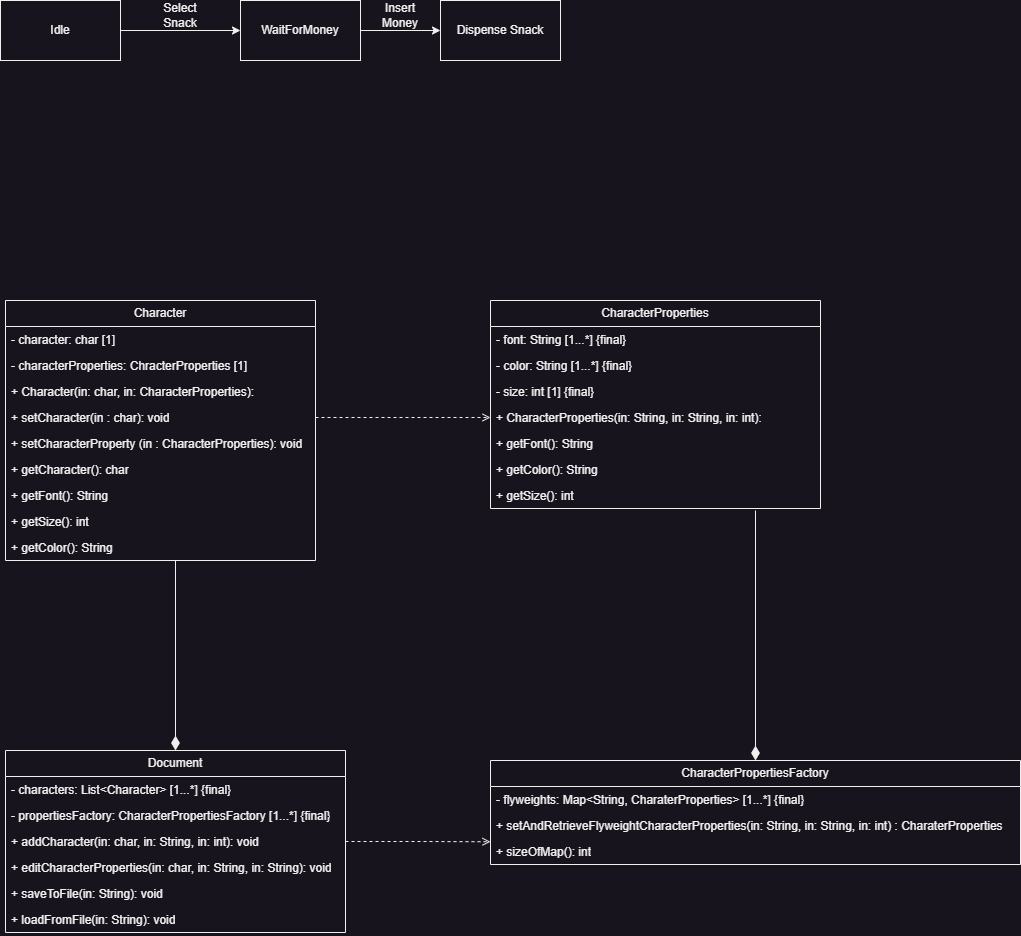

The diagram above was exported from draw.io. Its source (the exported page's mxGraphModel, read from the mxfile embedded in the PNG):
<mxGraphModel dx="864" dy="516" grid="1" gridSize="10" guides="1" tooltips="1" connect="1" arrows="1" fold="1" page="1" pageScale="1" pageWidth="850" pageHeight="1100" math="0" shadow="0">
  <root>
    <mxCell id="0" />
    <mxCell id="1" parent="0" />
    <mxCell id="hgpfe-FAYVcpU2cqj9jv-5" style="edgeStyle=orthogonalEdgeStyle;rounded=0;orthogonalLoop=1;jettySize=auto;html=1;exitX=1;exitY=0.5;exitDx=0;exitDy=0;entryX=0;entryY=0.5;entryDx=0;entryDy=0;" parent="1" source="hgpfe-FAYVcpU2cqj9jv-1" target="hgpfe-FAYVcpU2cqj9jv-2" edge="1">
      <mxGeometry relative="1" as="geometry" />
    </mxCell>
    <mxCell id="hgpfe-FAYVcpU2cqj9jv-1" value="Idle" style="rounded=0;whiteSpace=wrap;html=1;" parent="1" vertex="1">
      <mxGeometry x="40" y="20" width="120" height="60" as="geometry" />
    </mxCell>
    <mxCell id="hgpfe-FAYVcpU2cqj9jv-7" style="edgeStyle=orthogonalEdgeStyle;rounded=0;orthogonalLoop=1;jettySize=auto;html=1;exitX=1;exitY=0.5;exitDx=0;exitDy=0;entryX=0;entryY=0.5;entryDx=0;entryDy=0;" parent="1" source="hgpfe-FAYVcpU2cqj9jv-2" edge="1">
      <mxGeometry relative="1" as="geometry">
        <mxPoint x="480" y="50" as="targetPoint" />
      </mxGeometry>
    </mxCell>
    <mxCell id="hgpfe-FAYVcpU2cqj9jv-2" value="WaitForMoney" style="rounded=0;whiteSpace=wrap;html=1;" parent="1" vertex="1">
      <mxGeometry x="280" y="20" width="120" height="60" as="geometry" />
    </mxCell>
    <mxCell id="hgpfe-FAYVcpU2cqj9jv-4" value="Dispense Snack" style="rounded=0;whiteSpace=wrap;html=1;" parent="1" vertex="1">
      <mxGeometry x="480" y="20" width="120" height="60" as="geometry" />
    </mxCell>
    <mxCell id="hgpfe-FAYVcpU2cqj9jv-6" value="Insert Money" style="text;html=1;strokeColor=none;fillColor=none;align=center;verticalAlign=middle;whiteSpace=wrap;rounded=0;" parent="1" vertex="1">
      <mxGeometry x="410" y="20" width="60" height="30" as="geometry" />
    </mxCell>
    <mxCell id="hgpfe-FAYVcpU2cqj9jv-8" value="Select Snack" style="text;html=1;strokeColor=none;fillColor=none;align=center;verticalAlign=middle;whiteSpace=wrap;rounded=0;" parent="1" vertex="1">
      <mxGeometry x="190" y="20" width="60" height="30" as="geometry" />
    </mxCell>
    <mxCell id="rQ9ZZgRHqVunoWAVQk1i-1" value="Character" style="swimlane;fontStyle=0;childLayout=stackLayout;horizontal=1;startSize=26;fillColor=none;horizontalStack=0;resizeParent=1;resizeParentMax=0;resizeLast=0;collapsible=1;marginBottom=0;whiteSpace=wrap;html=1;" parent="1" vertex="1">
      <mxGeometry x="45" y="320" width="310" height="260" as="geometry" />
    </mxCell>
    <mxCell id="rQ9ZZgRHqVunoWAVQk1i-2" value="- character: char [1]" style="text;strokeColor=none;fillColor=none;align=left;verticalAlign=top;spacingLeft=4;spacingRight=4;overflow=hidden;rotatable=0;points=[[0,0.5],[1,0.5]];portConstraint=eastwest;whiteSpace=wrap;html=1;" parent="rQ9ZZgRHqVunoWAVQk1i-1" vertex="1">
      <mxGeometry y="26" width="310" height="26" as="geometry" />
    </mxCell>
    <mxCell id="rQ9ZZgRHqVunoWAVQk1i-3" value="- characterProperties: ChracterProperties [1]" style="text;strokeColor=none;fillColor=none;align=left;verticalAlign=top;spacingLeft=4;spacingRight=4;overflow=hidden;rotatable=0;points=[[0,0.5],[1,0.5]];portConstraint=eastwest;whiteSpace=wrap;html=1;" parent="rQ9ZZgRHqVunoWAVQk1i-1" vertex="1">
      <mxGeometry y="52" width="310" height="26" as="geometry" />
    </mxCell>
    <mxCell id="rQ9ZZgRHqVunoWAVQk1i-27" value="+ Character(in: char, in: CharacterProperties):&amp;nbsp;" style="text;strokeColor=none;fillColor=none;align=left;verticalAlign=top;spacingLeft=4;spacingRight=4;overflow=hidden;rotatable=0;points=[[0,0.5],[1,0.5]];portConstraint=eastwest;whiteSpace=wrap;html=1;" parent="rQ9ZZgRHqVunoWAVQk1i-1" vertex="1">
      <mxGeometry y="78" width="310" height="26" as="geometry" />
    </mxCell>
    <mxCell id="rQ9ZZgRHqVunoWAVQk1i-18" value="+ setCharacter(in : char): void" style="text;strokeColor=none;fillColor=none;align=left;verticalAlign=top;spacingLeft=4;spacingRight=4;overflow=hidden;rotatable=0;points=[[0,0.5],[1,0.5]];portConstraint=eastwest;whiteSpace=wrap;html=1;" parent="rQ9ZZgRHqVunoWAVQk1i-1" vertex="1">
      <mxGeometry y="104" width="310" height="26" as="geometry" />
    </mxCell>
    <mxCell id="rQ9ZZgRHqVunoWAVQk1i-19" value="+ setCharacterProperty (in : CharacterProperties): void" style="text;strokeColor=none;fillColor=none;align=left;verticalAlign=top;spacingLeft=4;spacingRight=4;overflow=hidden;rotatable=0;points=[[0,0.5],[1,0.5]];portConstraint=eastwest;whiteSpace=wrap;html=1;" parent="rQ9ZZgRHqVunoWAVQk1i-1" vertex="1">
      <mxGeometry y="130" width="310" height="26" as="geometry" />
    </mxCell>
    <mxCell id="rQ9ZZgRHqVunoWAVQk1i-20" value="+ getCharacter(): char" style="text;strokeColor=none;fillColor=none;align=left;verticalAlign=top;spacingLeft=4;spacingRight=4;overflow=hidden;rotatable=0;points=[[0,0.5],[1,0.5]];portConstraint=eastwest;whiteSpace=wrap;html=1;" parent="rQ9ZZgRHqVunoWAVQk1i-1" vertex="1">
      <mxGeometry y="156" width="310" height="26" as="geometry" />
    </mxCell>
    <mxCell id="rQ9ZZgRHqVunoWAVQk1i-21" value="+ getFont(): String" style="text;strokeColor=none;fillColor=none;align=left;verticalAlign=top;spacingLeft=4;spacingRight=4;overflow=hidden;rotatable=0;points=[[0,0.5],[1,0.5]];portConstraint=eastwest;whiteSpace=wrap;html=1;" parent="rQ9ZZgRHqVunoWAVQk1i-1" vertex="1">
      <mxGeometry y="182" width="310" height="26" as="geometry" />
    </mxCell>
    <mxCell id="rQ9ZZgRHqVunoWAVQk1i-22" value="+ getSize(): int" style="text;strokeColor=none;fillColor=none;align=left;verticalAlign=top;spacingLeft=4;spacingRight=4;overflow=hidden;rotatable=0;points=[[0,0.5],[1,0.5]];portConstraint=eastwest;whiteSpace=wrap;html=1;" parent="rQ9ZZgRHqVunoWAVQk1i-1" vertex="1">
      <mxGeometry y="208" width="310" height="26" as="geometry" />
    </mxCell>
    <mxCell id="rQ9ZZgRHqVunoWAVQk1i-23" value="+ getColor(): String" style="text;strokeColor=none;fillColor=none;align=left;verticalAlign=top;spacingLeft=4;spacingRight=4;overflow=hidden;rotatable=0;points=[[0,0.5],[1,0.5]];portConstraint=eastwest;whiteSpace=wrap;html=1;" parent="rQ9ZZgRHqVunoWAVQk1i-1" vertex="1">
      <mxGeometry y="234" width="310" height="26" as="geometry" />
    </mxCell>
    <mxCell id="rQ9ZZgRHqVunoWAVQk1i-5" value="CharacterProperties" style="swimlane;fontStyle=0;childLayout=stackLayout;horizontal=1;startSize=26;fillColor=none;horizontalStack=0;resizeParent=1;resizeParentMax=0;resizeLast=0;collapsible=1;marginBottom=0;whiteSpace=wrap;html=1;" parent="1" vertex="1">
      <mxGeometry x="530" y="320" width="330" height="208" as="geometry" />
    </mxCell>
    <mxCell id="rQ9ZZgRHqVunoWAVQk1i-6" value="- font: String [1...*] {final}" style="text;strokeColor=none;fillColor=none;align=left;verticalAlign=top;spacingLeft=4;spacingRight=4;overflow=hidden;rotatable=0;points=[[0,0.5],[1,0.5]];portConstraint=eastwest;whiteSpace=wrap;html=1;" parent="rQ9ZZgRHqVunoWAVQk1i-5" vertex="1">
      <mxGeometry y="26" width="330" height="26" as="geometry" />
    </mxCell>
    <mxCell id="rQ9ZZgRHqVunoWAVQk1i-7" value="- color: String [1...*] {final}" style="text;strokeColor=none;fillColor=none;align=left;verticalAlign=top;spacingLeft=4;spacingRight=4;overflow=hidden;rotatable=0;points=[[0,0.5],[1,0.5]];portConstraint=eastwest;whiteSpace=wrap;html=1;" parent="rQ9ZZgRHqVunoWAVQk1i-5" vertex="1">
      <mxGeometry y="52" width="330" height="26" as="geometry" />
    </mxCell>
    <mxCell id="rQ9ZZgRHqVunoWAVQk1i-8" value="- size: int [1] {final}" style="text;strokeColor=none;fillColor=none;align=left;verticalAlign=top;spacingLeft=4;spacingRight=4;overflow=hidden;rotatable=0;points=[[0,0.5],[1,0.5]];portConstraint=eastwest;whiteSpace=wrap;html=1;" parent="rQ9ZZgRHqVunoWAVQk1i-5" vertex="1">
      <mxGeometry y="78" width="330" height="26" as="geometry" />
    </mxCell>
    <mxCell id="rQ9ZZgRHqVunoWAVQk1i-28" value="+ CharacterProperties(in: String, in: String, in: int):&amp;nbsp;" style="text;strokeColor=none;fillColor=none;align=left;verticalAlign=top;spacingLeft=4;spacingRight=4;overflow=hidden;rotatable=0;points=[[0,0.5],[1,0.5]];portConstraint=eastwest;whiteSpace=wrap;html=1;" parent="rQ9ZZgRHqVunoWAVQk1i-5" vertex="1">
      <mxGeometry y="104" width="330" height="26" as="geometry" />
    </mxCell>
    <mxCell id="rQ9ZZgRHqVunoWAVQk1i-24" value="+ getFont(): String" style="text;strokeColor=none;fillColor=none;align=left;verticalAlign=top;spacingLeft=4;spacingRight=4;overflow=hidden;rotatable=0;points=[[0,0.5],[1,0.5]];portConstraint=eastwest;whiteSpace=wrap;html=1;" parent="rQ9ZZgRHqVunoWAVQk1i-5" vertex="1">
      <mxGeometry y="130" width="330" height="26" as="geometry" />
    </mxCell>
    <mxCell id="rQ9ZZgRHqVunoWAVQk1i-26" value="+ getColor(): String" style="text;strokeColor=none;fillColor=none;align=left;verticalAlign=top;spacingLeft=4;spacingRight=4;overflow=hidden;rotatable=0;points=[[0,0.5],[1,0.5]];portConstraint=eastwest;whiteSpace=wrap;html=1;" parent="rQ9ZZgRHqVunoWAVQk1i-5" vertex="1">
      <mxGeometry y="156" width="330" height="26" as="geometry" />
    </mxCell>
    <mxCell id="rQ9ZZgRHqVunoWAVQk1i-25" value="+ getSize(): int" style="text;strokeColor=none;fillColor=none;align=left;verticalAlign=top;spacingLeft=4;spacingRight=4;overflow=hidden;rotatable=0;points=[[0,0.5],[1,0.5]];portConstraint=eastwest;whiteSpace=wrap;html=1;" parent="rQ9ZZgRHqVunoWAVQk1i-5" vertex="1">
      <mxGeometry y="182" width="330" height="26" as="geometry" />
    </mxCell>
    <mxCell id="rQ9ZZgRHqVunoWAVQk1i-36" style="edgeStyle=orthogonalEdgeStyle;rounded=0;orthogonalLoop=1;jettySize=auto;html=1;exitX=0.5;exitY=0;exitDx=0;exitDy=0;endArrow=none;endFill=0;startArrow=diamondThin;startFill=1;startSize=12;" parent="1" source="rQ9ZZgRHqVunoWAVQk1i-9" edge="1">
      <mxGeometry relative="1" as="geometry">
        <mxPoint x="795" y="530" as="targetPoint" />
      </mxGeometry>
    </mxCell>
    <mxCell id="rQ9ZZgRHqVunoWAVQk1i-9" value="CharacterPropertiesFactory" style="swimlane;fontStyle=0;childLayout=stackLayout;horizontal=1;startSize=26;fillColor=none;horizontalStack=0;resizeParent=1;resizeParentMax=0;resizeLast=0;collapsible=1;marginBottom=0;whiteSpace=wrap;html=1;" parent="1" vertex="1">
      <mxGeometry x="530" y="780" width="530" height="104" as="geometry" />
    </mxCell>
    <mxCell id="rQ9ZZgRHqVunoWAVQk1i-10" value="- flyweights: Map&amp;lt;String, CharaterProperties&amp;gt; [1...*] {final}" style="text;strokeColor=none;fillColor=none;align=left;verticalAlign=top;spacingLeft=4;spacingRight=4;overflow=hidden;rotatable=0;points=[[0,0.5],[1,0.5]];portConstraint=eastwest;whiteSpace=wrap;html=1;" parent="rQ9ZZgRHqVunoWAVQk1i-9" vertex="1">
      <mxGeometry y="26" width="530" height="26" as="geometry" />
    </mxCell>
    <mxCell id="rQ9ZZgRHqVunoWAVQk1i-11" value="+ setAndRetrieveFlyweightCharacterProperties(in: String, in: String, in: int) : CharaterProperties" style="text;strokeColor=none;fillColor=none;align=left;verticalAlign=top;spacingLeft=4;spacingRight=4;overflow=hidden;rotatable=0;points=[[0,0.5],[1,0.5]];portConstraint=eastwest;whiteSpace=wrap;html=1;" parent="rQ9ZZgRHqVunoWAVQk1i-9" vertex="1">
      <mxGeometry y="52" width="530" height="26" as="geometry" />
    </mxCell>
    <mxCell id="rQ9ZZgRHqVunoWAVQk1i-12" value="+ sizeOfMap(): int" style="text;strokeColor=none;fillColor=none;align=left;verticalAlign=top;spacingLeft=4;spacingRight=4;overflow=hidden;rotatable=0;points=[[0,0.5],[1,0.5]];portConstraint=eastwest;whiteSpace=wrap;html=1;" parent="rQ9ZZgRHqVunoWAVQk1i-9" vertex="1">
      <mxGeometry y="78" width="530" height="26" as="geometry" />
    </mxCell>
    <mxCell id="rQ9ZZgRHqVunoWAVQk1i-35" style="edgeStyle=orthogonalEdgeStyle;rounded=0;orthogonalLoop=1;jettySize=auto;html=1;exitX=0.5;exitY=0;exitDx=0;exitDy=0;endArrow=none;endFill=0;startArrow=diamondThin;startFill=1;strokeWidth=1;startSize=12;endSize=6;" parent="1" source="rQ9ZZgRHqVunoWAVQk1i-13" edge="1">
      <mxGeometry relative="1" as="geometry">
        <mxPoint x="215" y="580" as="targetPoint" />
      </mxGeometry>
    </mxCell>
    <mxCell id="rQ9ZZgRHqVunoWAVQk1i-13" value="Document" style="swimlane;fontStyle=0;childLayout=stackLayout;horizontal=1;startSize=26;fillColor=none;horizontalStack=0;resizeParent=1;resizeParentMax=0;resizeLast=0;collapsible=1;marginBottom=0;whiteSpace=wrap;html=1;" parent="1" vertex="1">
      <mxGeometry x="45" y="770" width="340" height="182" as="geometry" />
    </mxCell>
    <mxCell id="rQ9ZZgRHqVunoWAVQk1i-14" value="- characters: List&amp;lt;Character&amp;gt; [1...*] {final}" style="text;strokeColor=none;fillColor=none;align=left;verticalAlign=top;spacingLeft=4;spacingRight=4;overflow=hidden;rotatable=0;points=[[0,0.5],[1,0.5]];portConstraint=eastwest;whiteSpace=wrap;html=1;" parent="rQ9ZZgRHqVunoWAVQk1i-13" vertex="1">
      <mxGeometry y="26" width="340" height="26" as="geometry" />
    </mxCell>
    <mxCell id="rQ9ZZgRHqVunoWAVQk1i-15" value="- propertiesFactory: CharacterPropertiesFactory [1...*] {final}" style="text;strokeColor=none;fillColor=none;align=left;verticalAlign=top;spacingLeft=4;spacingRight=4;overflow=hidden;rotatable=0;points=[[0,0.5],[1,0.5]];portConstraint=eastwest;whiteSpace=wrap;html=1;" parent="rQ9ZZgRHqVunoWAVQk1i-13" vertex="1">
      <mxGeometry y="52" width="340" height="26" as="geometry" />
    </mxCell>
    <mxCell id="rQ9ZZgRHqVunoWAVQk1i-16" value="+ addCharacter(in: char, in: String, in: int): void" style="text;strokeColor=none;fillColor=none;align=left;verticalAlign=top;spacingLeft=4;spacingRight=4;overflow=hidden;rotatable=0;points=[[0,0.5],[1,0.5]];portConstraint=eastwest;whiteSpace=wrap;html=1;" parent="rQ9ZZgRHqVunoWAVQk1i-13" vertex="1">
      <mxGeometry y="78" width="340" height="26" as="geometry" />
    </mxCell>
    <mxCell id="rQ9ZZgRHqVunoWAVQk1i-29" value="+ editCharacterProperties(in: char, in: String, in: String): void" style="text;strokeColor=none;fillColor=none;align=left;verticalAlign=top;spacingLeft=4;spacingRight=4;overflow=hidden;rotatable=0;points=[[0,0.5],[1,0.5]];portConstraint=eastwest;whiteSpace=wrap;html=1;" parent="rQ9ZZgRHqVunoWAVQk1i-13" vertex="1">
      <mxGeometry y="104" width="340" height="26" as="geometry" />
    </mxCell>
    <mxCell id="rQ9ZZgRHqVunoWAVQk1i-30" value="+ saveToFile(in: String): void" style="text;strokeColor=none;fillColor=none;align=left;verticalAlign=top;spacingLeft=4;spacingRight=4;overflow=hidden;rotatable=0;points=[[0,0.5],[1,0.5]];portConstraint=eastwest;whiteSpace=wrap;html=1;" parent="rQ9ZZgRHqVunoWAVQk1i-13" vertex="1">
      <mxGeometry y="130" width="340" height="26" as="geometry" />
    </mxCell>
    <mxCell id="rQ9ZZgRHqVunoWAVQk1i-31" value="+ loadFromFile(in: String): void" style="text;strokeColor=none;fillColor=none;align=left;verticalAlign=top;spacingLeft=4;spacingRight=4;overflow=hidden;rotatable=0;points=[[0,0.5],[1,0.5]];portConstraint=eastwest;whiteSpace=wrap;html=1;" parent="rQ9ZZgRHqVunoWAVQk1i-13" vertex="1">
      <mxGeometry y="156" width="340" height="26" as="geometry" />
    </mxCell>
    <mxCell id="rQ9ZZgRHqVunoWAVQk1i-32" style="edgeStyle=orthogonalEdgeStyle;rounded=0;orthogonalLoop=1;jettySize=auto;html=1;exitX=1;exitY=0.5;exitDx=0;exitDy=0;entryX=0;entryY=0.5;entryDx=0;entryDy=0;endArrow=open;endFill=0;dashed=1;" parent="1" source="rQ9ZZgRHqVunoWAVQk1i-18" target="rQ9ZZgRHqVunoWAVQk1i-28" edge="1">
      <mxGeometry relative="1" as="geometry" />
    </mxCell>
    <mxCell id="rQ9ZZgRHqVunoWAVQk1i-33" style="edgeStyle=orthogonalEdgeStyle;rounded=0;orthogonalLoop=1;jettySize=auto;html=1;exitX=1;exitY=0.5;exitDx=0;exitDy=0;entryX=0;entryY=0.125;entryDx=0;entryDy=0;entryPerimeter=0;endArrow=open;endFill=0;dashed=1;" parent="1" source="rQ9ZZgRHqVunoWAVQk1i-16" target="rQ9ZZgRHqVunoWAVQk1i-12" edge="1">
      <mxGeometry relative="1" as="geometry" />
    </mxCell>
  </root>
</mxGraphModel>